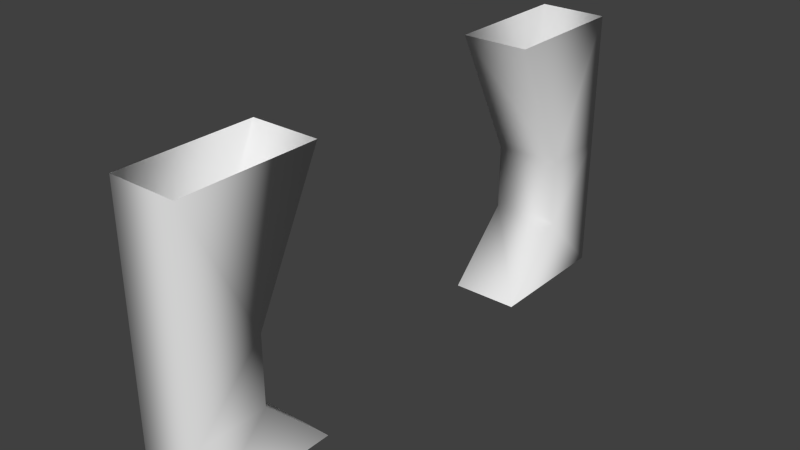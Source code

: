 # Source: ship_detail_imperial_large_hallway_support.blend  (saved by Blender 2.75.0; exported with 4.5.12 LTS)
import bpy
from mathutils import Matrix  # noqa: F401  (used for matrix-valued properties, if any)

bpy.ops.wm.read_factory_settings(use_empty=True)
scene = bpy.context.scene
scene.name = 'Scene'

# ---- collections
col_collection_1 = bpy.data.collections.new('Collection 1'); scene.collection.children.link(col_collection_1)

# ---- materials (node trees are filled in below, after node groups)
mat_material_002 = bpy.data.materials.new('Material.002')
mat_material_002.alpha_threshold = 0.0
mat_material_002.use_transparent_shadow = False
mat_material_002.roughness = 0.5
mat_material_002.specular_intensity = 0.0

# ---- material node trees

# ---- world
world_world = bpy.data.worlds.new('World'); scene.world = world_world
world_world.color = (0.05088, 0.05088, 0.05088)
world_world.use_sun_shadow = False
world_world.sun_shadow_jitter_overblur = 0.0
world_world.cycles.sampling_method = 'MANUAL'
world_world.cycles.sample_map_resolution = 256

# ---- meshes
me_cube_005 = bpy.data.meshes.new('Cube.005')
me_cube_005.from_pydata([(-0.5, -3.0, 1.0), (0.5, -4.0, 4.0), (-0.5, -4.0, 4.0), (-0.5, -4.0, 0.0), (0.5, -3.0, 1.0), (0.5, -2.0, 4.0), (-0.5, -2.0, 4.0), (0.5, -2.0, 0.0), (-0.5, -2.0, 0.0), (0.5, -3.0, 2.0), (-0.5, -3.0, 2.0), (-0.5, -4.0, 1.0), (0.5, -4.0, 1.0), (-0.5, -4.0, 2.0), (0.5, -4.0, 0.0), (0.5, -4.0, 2.0), (0.5, 3.0, 1.0), (-0.5, 4.0, 4.0), (0.5, 4.0, 4.0), (0.5, 4.0, 0.0), (-0.5, 3.0, 1.0), (-0.5, 2.0, 4.0), (0.5, 2.0, 4.0), (-0.5, 2.0, 0.0), (0.5, 2.0, 0.0), (-0.5, 3.0, 2.0), (0.5, 3.0, 2.0), (0.5, 4.0, 1.0), (-0.5, 4.0, 1.0), (0.5, 4.0, 2.0), (-0.5, 4.0, 0.0), (-0.5, 4.0, 2.0)], [], [(10, 6, 5, 9), (9, 5, 1), (2, 6, 10), (0, 8, 3), (4, 7, 8, 0), (2, 10, 13), (14, 7, 4), (9, 1, 15), (0, 3, 11), (0, 11, 13, 10), (15, 1, 2, 13), (10, 9, 4, 0), (13, 11, 12, 15), (9, 15, 12, 4), (11, 3, 14, 12), (14, 4, 12), (26, 22, 21, 25), (25, 21, 17), (18, 22, 26), (16, 24, 19), (20, 23, 24, 16), (18, 26, 29), (30, 23, 20), (25, 17, 31), (16, 19, 27), (16, 27, 29, 26), (31, 17, 18, 29), (26, 25, 20, 16), (29, 27, 28, 31), (25, 31, 28, 20), (27, 19, 30, 28), (30, 20, 28)])
me_cube_005.polygons.foreach_set('use_smooth', [True] * 32)
_uv = me_cube_005.uv_layers.new(name='UVMap')
_uv.uv.foreach_set('vector', [0.9999, 0.4023, 0.9999, 0.7748, 0.8333, 0.7748, 0.8333, 0.4023, 0.6665, 0.3333, 0.8331, 0.6665, 0.4999, 0.6665, 0.3333, 0.6665, 0.0001104, 0.6665, 0.1667, 0.3333, 0.1667, 0.1667, 0.0001104, 0.0001104, 0.3333, 0.0001104, 0.8333, 0.2357, 0.8333, 0.0001104, 0.9999, 0.0001104, 0.9999, 0.2357, 0.3333, 0.6665, 0.1667, 0.3333, 0.3333, 0.3333, 0.4999, 0.0001105, 0.8331, 0.0001104, 0.6665, 0.1667, 0.6665, 0.3333, 0.4999, 0.6665, 0.4999, 0.3333, 0.1667, 0.1667, 0.3333, 0.0001104, 0.3333, 0.1667, 0.1667, 0.1667, 0.3333, 0.1667, 0.3333, 0.3333, 0.1667, 0.3333, 0.4999, 0.3333, 0.4999, 0.6665, 0.3333, 0.6665, 0.3333, 0.3333, 0.9999, 0.4023, 0.8333, 0.4023, 0.8333, 0.2357, 0.9999, 0.2357, 0.3333, 0.3333, 0.3333, 0.1667, 0.4999, 0.1667, 0.4999, 0.3333, 0.6665, 0.3333, 0.4999, 0.3333, 0.4999, 0.1667, 0.6665, 0.1667, 0.3333, 0.1667, 0.3333, 0.0001104, 0.4999, 0.0001105, 0.4999, 0.1667, 0.4999, 0.0001105, 0.6665, 0.1667, 0.4999, 0.1667, 0.9999, 0.4023, 0.9999, 0.7748, 0.8333, 0.7748, 0.8333, 0.4023, 0.6665, 0.3333, 0.8331, 0.6665, 0.4999, 0.6665, 0.3333, 0.6665, 0.0001104, 0.6665, 0.1667, 0.3333, 0.1667, 0.1667, 0.0001104, 0.0001104, 0.3333, 0.0001104, 0.8333, 0.2357, 0.8333, 0.0001104, 0.9999, 0.0001104, 0.9999, 0.2357, 0.3333, 0.6665, 0.1667, 0.3333, 0.3333, 0.3333, 0.4999, 0.0001105, 0.8331, 0.0001104, 0.6665, 0.1667, 0.6665, 0.3333, 0.4999, 0.6665, 0.4999, 0.3333, 0.1667, 0.1667, 0.3333, 0.0001104, 0.3333, 0.1667, 0.1667, 0.1667, 0.3333, 0.1667, 0.3333, 0.3333, 0.1667, 0.3333, 0.4999, 0.3333, 0.4999, 0.6665, 0.3333, 0.6665, 0.3333, 0.3333, 0.9999, 0.4023, 0.8333, 0.4023, 0.8333, 0.2357, 0.9999, 0.2357, 0.3333, 0.3333, 0.3333, 0.1667, 0.4999, 0.1667, 0.4999, 0.3333, 0.6665, 0.3333, 0.4999, 0.3333, 0.4999, 0.1667, 0.6665, 0.1667, 0.3333, 0.1667, 0.3333, 0.0001104, 0.4999, 0.0001105, 0.4999, 0.1667, 0.4999, 0.0001105, 0.6665, 0.1667, 0.4999, 0.1667])
me_cube_005.materials.append(mat_material_002)
me_cube_005.use_remesh_preserve_volume = False
me_cube_005.use_remesh_preserve_attributes = False
me_cube_005.use_mirror_vertex_groups = False
me_cube_005.update()

# ---- objects
ob_wall_pievce = bpy.data.objects.new('wall_pievce', me_cube_005)

# ---- transforms, parenting, visibility, modifiers, constraints
ob_wall_pievce.location = (0.0, 0.0, 0.0)
ob_wall_pievce.lineart.crease_threshold = 0.0

# ---- collection membership
col_collection_1.objects.link(ob_wall_pievce)

# ---- scene / render settings (as saved in the file)
scene.frame_start = 1; scene.frame_end = 250; scene.frame_set(1)
scene.render.engine = 'BLENDER_EEVEE_NEXT'
scene.render.resolution_percentage = 50
scene.render.dither_intensity = 0.0
scene.cycles.use_denoising = False
scene.cycles.samples = 10
scene.cycles.sampling_pattern = 'TABULATED_SOBOL'
scene.cycles.light_sampling_threshold = 0.0
scene.cycles.use_adaptive_sampling = False
scene.cycles.use_light_tree = False
scene.cycles.blur_glossy = 0.0
scene.cycles.pixel_filter_type = 'GAUSSIAN'
scene.cycles.sample_clamp_indirect = 0.0
scene.view_settings.view_transform = 'Standard'
bpy.context.view_layer.update()

# ---- added for rendering (the .blend has no active camera and no usable light): camera, sun
cam_auto = bpy.data.cameras.new('AutoCamera')
cam_auto.lens = 50.0
cam_auto.sensor_width = 36.0
cam_auto.clip_end = 1000.0
ob_auto_camera = bpy.data.objects.new('AutoCamera', cam_auto)
scene.collection.objects.link(ob_auto_camera)
ob_auto_camera.location = (8.32702, -9.99243, 8.66162)
ob_auto_camera.rotation_euler = (1.09748, -7.21219e-08, 0.694738)
scene.camera = ob_auto_camera
light_auto_sun = bpy.data.lights.new('AutoSun', 'SUN')
light_auto_sun.energy = 3.0
light_auto_sun.angle = 0.0523599
ob_auto_sun = bpy.data.objects.new('AutoSun', light_auto_sun)
scene.collection.objects.link(ob_auto_sun)
ob_auto_sun.rotation_euler = (0.872665, 0.174533, 0.523599)
bpy.context.view_layer.update()
